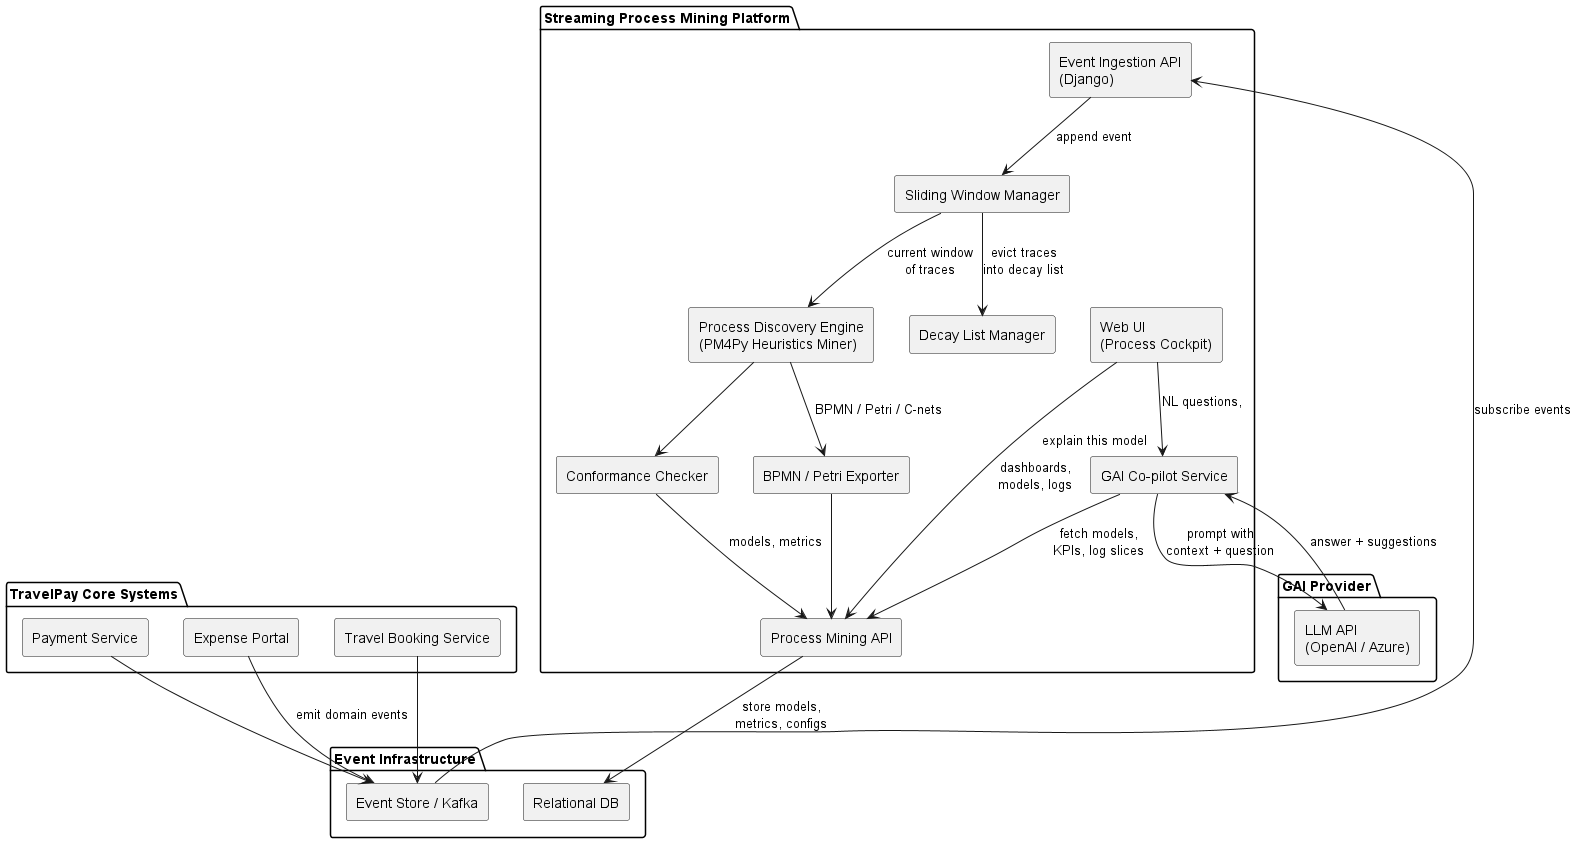

The diagram above was rendered by PlantUML. Its source (embedded in the PNG):
@startuml
skinparam componentStyle rectangle

package "TravelPay Core Systems" {
  [Expense Portal] as ExpensePortal
  [Travel Booking Service] as BookingService
  [Payment Service] as PaymentService
}

package "Event Infrastructure" {
  [Event Store / Kafka] as EventStore
  [Relational DB] as DB
}

package "Streaming Process Mining Platform" {
  [Event Ingestion API\n(Django)] as Ingestion
  [Sliding Window Manager] as Window
  [Decay List Manager] as Decay
  [Process Discovery Engine\n(PM4Py Heuristics Miner)] as Discovery
  [Conformance Checker] as Conformance
  [BPMN / Petri Exporter] as Exporter
  [Process Mining API] as PMAPI
  [Web UI\n(Process Cockpit)] as WebUI
  [GAI Co-pilot Service] as GAICoPilot
}

package "GAI Provider" {
  [LLM API\n(OpenAI / Azure)] as LLM
}

ExpensePortal --> EventStore : emit domain events
BookingService --> EventStore
PaymentService --> EventStore

EventStore --> Ingestion : subscribe events
Ingestion --> Window : append event
Window --> Decay : evict traces\ninto decay list
Window --> Discovery : current window\nof traces
Discovery --> Conformance
Conformance --> PMAPI : models, metrics
Discovery --> Exporter : BPMN / Petri / C-nets
Exporter --> PMAPI
PMAPI --> DB : store models,\nmetrics, configs

WebUI --> PMAPI : dashboards,\nmodels, logs
WebUI --> GAICoPilot : NL questions,\n"explain this model"

GAICoPilot --> PMAPI : fetch models,\nKPIs, log slices
GAICoPilot --> LLM : prompt with\ncontext + question
LLM --> GAICoPilot : answer + suggestions

@enduml